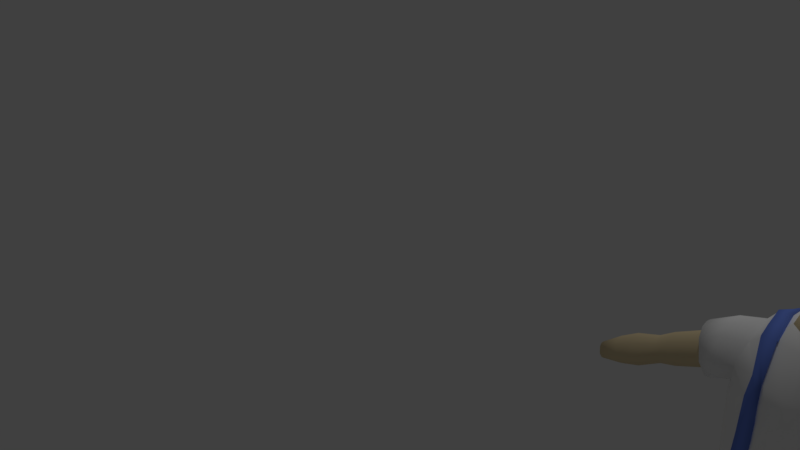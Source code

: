 # Source: Pyromaniac.blend  (saved by Blender 2.79.0; exported with 4.5.12 LTS)
import bpy
from mathutils import Matrix  # noqa: F401  (used for matrix-valued properties, if any)

bpy.ops.wm.read_factory_settings(use_empty=True)
scene = bpy.context.scene
scene.name = 'Scene'

# ---- collections
col_collection_1 = bpy.data.collections.new('Collection 1'); scene.collection.children.link(col_collection_1)

# ---- materials (node trees are filled in below, after node groups)
mat_shoes = bpy.data.materials.new('Shoes')
mat_shoes.alpha_threshold = 0.0
mat_shoes.use_transparent_shadow = False
mat_shoes.diffuse_color = (0.2266, 0.0975, 0.04599, 1.0)
mat_shoes.roughness = 0.5
mat_shirt = bpy.data.materials.new('Shirt')
mat_shirt.alpha_threshold = 0.0
mat_shirt.use_transparent_shadow = False
mat_shirt.diffuse_color = (1.0, 1.0, 1.0, 1.0)
mat_shirt.roughness = 0.5
mat_pants = bpy.data.materials.new('Pants')
mat_pants.alpha_threshold = 0.0
mat_pants.use_transparent_shadow = False
mat_pants.diffuse_color = (0.1597, 0.2587, 0.8, 1.0)
mat_pants.roughness = 0.5
mat_buttons = bpy.data.materials.new('Buttons')
mat_buttons.alpha_threshold = 0.0
mat_buttons.use_transparent_shadow = False
mat_buttons.diffuse_color = (0.8, 0.09881, 0.1364, 1.0)
mat_buttons.roughness = 0.5
mat_skin = bpy.data.materials.new('Skin')
mat_skin.alpha_threshold = 0.0
mat_skin.use_transparent_shadow = False
mat_skin.diffuse_color = (0.8, 0.656, 0.4017, 1.0)
mat_skin.roughness = 0.5

# ---- material node trees

# ---- world
world_world = bpy.data.worlds.new('World'); scene.world = world_world
world_world.color = (0.05088, 0.05088, 0.05088)
world_world.use_sun_shadow = False
world_world.sun_shadow_jitter_overblur = 0.0
world_world.cycles.sampling_method = 'MANUAL'

# ---- cameras
cam_camera = bpy.data.cameras.new('Camera')
cam_camera.clip_end = 100.0
cam_camera.lens = 35.0
cam_camera.sensor_width = 32.0
cam_camera.sensor_height = 18.0
cam_camera.ortho_scale = 7.314
cam_camera.dof.focus_distance = 0.0
cam_camera.dof.aperture_fstop = 128.0

# ---- lights
light_lamp = bpy.data.lights.new('Lamp', 'POINT')
light_lamp.transmission_factor = 0.0
light_lamp.cutoff_distance = 30.0
light_lamp.energy = 100.0
light_lamp.shadow_buffer_clip_start = 1.001
light_lamp.shadow_soft_size = 0.1
light_lamp.shadow_maximum_resolution = 0.006
light_lamp.use_absolute_resolution = True

# ---- meshes
me_cube_004 = bpy.data.meshes.new('Cube.004')
me_cube_004.from_pydata([(0.4815, -0.14, -2.665), (0.5281, -0.00261, -2.662), (0.4396, -0.1804, -2.665), (0.3525, -0.2073, -2.665), (0.4396, 0.08044, -2.665), (0.3665, 0.09057, -2.664), (0.2746, -0.175, -2.657), (0.2598, 0.04616, -2.665), (0.5026, -0.1773, -2.822), (0.4961, -0.006852, -2.8), (0.4326, -0.2155, -2.769), (0.3563, -0.2372, -2.77), (0.432, 0.08589, -2.803), (0.3501, 0.09501, -2.803), (0.2612, -0.2281, -2.808), (0.2566, 0.05063, -2.797), (0.5007, -0.1974, -2.98), (0.4932, -0.01251, -2.971), (0.4292, -0.1894, -2.964), (0.351, -0.1879, -2.959), (0.429, 0.058, -2.968), (0.3494, 0.06937, -2.97), (0.2601, -0.1861, -2.953), (0.2708, 0.02877, -2.967), (0.4449, -0.6468, -2.864), (0.4935, -0.5816, -2.878), (0.3553, -0.6818, -2.852), (0.4428, -0.6399, -2.96), (0.2689, -0.5913, -2.861), (0.3591, -0.6605, -2.954), (0.4817, -0.5806, -2.964), (0.2671, -0.5875, -2.947), (0.5141, -0.1826, -2.926), (0.5123, -0.006852, -2.915), (0.2634, 0.04221, -2.915), (0.2448, -0.2187, -2.908), (0.432, 0.07974, -2.915), (0.3507, 0.09323, -2.914), (0.4469, -0.6461, -2.924), (0.3542, -0.676, -2.918), (0.4895, -0.5783, -2.921), (0.2573, -0.5905, -2.911), (0.5033, -0.006852, -2.843), (0.254, -0.2199, -2.836), (0.3547, 0.1001, -2.842), (0.4477, -0.6465, -2.881), (0.2678, -0.5932, -2.881), (0.5109, -0.1748, -2.855), (0.2575, 0.05063, -2.843), (0.432, 0.08204, -2.843), (0.3551, -0.6746, -2.877), (0.4935, -0.5816, -2.896), (0.4444, -0.5599, -2.804), (0.3584, -0.582, -2.8), (0.3502, -0.5109, -2.979), (0.2597, -0.5012, -2.951), (0.2586, -0.5029, -2.852), (0.4279, -0.4932, -2.981), (0.5089, -0.4853, -2.865), (0.5008, -0.4581, -2.977), (0.5278, -0.467, -2.929), (0.2543, -0.5034, -2.91), (0.2557, -0.5031, -2.866), (0.5195, -0.4723, -2.886), (0.5233, -0.03349, -2.665), (0.2272, -0.01669, -2.665), (0.5066, -0.04405, -2.808), (0.2387, -0.02304, -2.809), (0.4975, -0.06646, -2.975), (0.4317, -0.0371, -2.968), (0.349, -0.03708, -2.964), (0.2602, -0.04726, -2.962), (0.5106, -0.04405, -2.915), (0.2453, -0.02304, -2.915), (0.2419, -0.02304, -2.843), (0.5088, -0.04405, -2.843), (0.2463, -0.1323, -2.665), (0.2497, -0.134, -2.809), (0.4344, -0.1522, -2.963), (0.3508, -0.1471, -2.957), (0.2554, -0.1463, -2.937), (0.2468, -0.1493, -2.915), (0.2501, -0.1519, -2.843), (0.5013, -0.1055, -2.665), (0.5056, -0.1313, -2.814), (0.4978, -0.1561, -2.974), (0.5111, -0.1484, -2.933), (0.5125, -0.1347, -2.848), (0.4826, -0.1272, -2.658), (0.4331, -0.1601, -2.665), (0.3538, 0.06713, -2.664), (0.2738, 0.04208, -2.665), (0.2883, -0.1658, -2.659), (0.3555, -0.1824, -2.665), (0.5057, -0.006522, -2.665), (0.4331, 0.0559, -2.665), (0.2477, -0.02453, -2.665), (0.5093, -0.03236, -2.667), (0.2608, -0.1203, -2.665), (0.4918, -0.09741, -2.663), (0.5107, -0.0793, -2.665), (0.5065, -0.0914, -2.811), (0.4994, -0.1211, -2.976), (0.5109, -0.1121, -2.927), (0.5117, -0.09236, -2.845), (0.2397, -0.09217, -2.665), (0.2415, -0.08675, -2.809), (0.4338, -0.1118, -2.966), (0.3545, -0.1129, -2.962), (0.2558, -0.1016, -2.955), (0.2463, -0.1055, -2.915), (0.2429, -0.0944, -2.843), (0.4982, -0.07442, -2.664), (0.2563, -0.08703, -2.665)], [], [(93, 92, 6, 3), (91, 90, 5, 7), (88, 89, 2, 0), (0, 2, 10, 8), (4, 1, 9, 12), (5, 4, 12, 13), (89, 93, 3, 2), (99, 88, 0, 83), (96, 91, 7, 65), (90, 95, 4, 5), (95, 94, 1, 4), (73, 34, 23, 71), (86, 32, 16, 85), (61, 55, 31, 41), (7, 5, 13, 15), (3, 6, 14, 11), (2, 3, 11, 10), (83, 0, 8, 84), (65, 7, 15, 67), (78, 85, 16, 18), (79, 78, 18, 19), (80, 79, 19, 22), (37, 36, 20, 21), (36, 33, 17, 20), (55, 54, 29, 31), (34, 37, 21, 23), (52, 53, 26, 24), (38, 39, 29, 27), (40, 38, 27, 30), (39, 41, 31, 29), (54, 57, 27, 29), (58, 52, 24, 25), (53, 56, 28, 26), (57, 59, 30, 27), (63, 58, 25, 51), (59, 60, 40, 30), (50, 46, 41, 39), (51, 45, 38, 40), (45, 50, 39, 38), (48, 44, 37, 34), (49, 42, 33, 36), (44, 49, 36, 37), (62, 61, 41, 46), (87, 47, 32, 86), (74, 48, 34, 73), (67, 15, 48, 74), (84, 8, 47, 87), (56, 62, 46, 28), (13, 12, 49, 44), (12, 9, 42, 49), (15, 13, 44, 48), (24, 26, 50, 45), (25, 24, 45, 51), (26, 28, 46, 50), (60, 63, 51, 40), (32, 47, 63, 60), (14, 43, 62, 56), (43, 35, 61, 62), (16, 32, 60, 59), (47, 8, 58, 63), (18, 16, 59, 57), (11, 14, 56, 53), (8, 10, 52, 58), (19, 18, 57, 54), (10, 11, 53, 52), (22, 19, 54, 55), (35, 22, 55, 61), (9, 66, 75, 42), (106, 67, 74, 111), (111, 74, 73, 110), (42, 75, 72, 33), (23, 21, 70, 71), (21, 20, 69, 70), (20, 17, 68, 69), (105, 65, 67, 106), (1, 64, 66, 9), (33, 72, 68, 17), (110, 73, 71, 109), (113, 96, 65, 105), (94, 97, 64, 1), (92, 98, 76, 6), (35, 81, 80, 22), (6, 76, 77, 14), (43, 82, 81, 35), (14, 77, 82, 43), (101, 84, 87, 104), (104, 87, 86, 103), (109, 108, 79, 80), (108, 107, 78, 79), (107, 102, 85, 78), (100, 83, 84, 101), (103, 86, 85, 102), (112, 99, 83, 100), (97, 112, 100, 64), (72, 103, 102, 68), (64, 100, 101, 66), (69, 68, 102, 107), (70, 69, 107, 108), (71, 70, 108, 109), (75, 104, 103, 72), (66, 101, 104, 75), (98, 113, 105, 76), (81, 110, 109, 80), (76, 105, 106, 77), (82, 111, 110, 81), (77, 106, 111, 82)])
me_cube_004.polygons.foreach_set('use_smooth', [True] * 106)
me_cube_004.materials.append(mat_shoes)
me_cube_004.use_remesh_preserve_volume = False
me_cube_004.use_remesh_preserve_attributes = False
me_cube_004.use_mirror_vertex_groups = False
me_cube_004.update()
me_cube_002 = bpy.data.meshes.new('Cube.002')
me_cube_002.from_pydata([(0.6296, -0.2463, 0.7058), (0.6165, 0.2614, 0.7794), (0.6385, 0.2653, 0.9031), (0.623, -0.272, 0.8761), (0.557, 0.2096, -0.2458), (0.5677, -0.295, -0.2598), (0.5955, 0.2524, 0.3301), (0.5812, -0.3226, 0.3258), (-2.347e-07, 0.5738, 0.7463), (-2.384e-07, -0.5756, 0.7463), (-2.384e-07, 0.5521, 0.9432), (-2.384e-07, -0.5202, 0.9432), (-2.086e-07, -0.5181, -0.1954), (-2.384e-07, -0.5685, 0.3761), (-2.384e-07, 0.5574, 0.3761), (0.4262, 0.4591, 0.7496), (0.4497, 0.451, 0.9264), (0.4679, 0.3616, -0.2248), (0.4435, 0.4173, 0.3552), (0.4087, -0.4395, 0.7463), (0.4034, -0.3747, 0.9264), (0.4284, -0.4391, -0.2248), (0.411, -0.448, 0.3693), (0.2632, -0.5138, 0.7463), (0.2788, -0.4745, 0.9471), (0.264, -0.498, -0.208), (0.2554, -0.5084, 0.3803), (0.3134, 0.5679, 0.7463), (0.3279, 0.5463, 0.9516), (0.264, 0.4687, 0.3803), (0.1021, -0.5452, 0.7463), (0.1021, -0.5161, 0.9465), (0.1021, -0.5036, -0.2003), (0.1021, -0.5703, 0.3778), (0.1021, 0.5676, 0.7463), (0.1021, 0.5521, 0.9465), (0.1021, 0.5316, 0.3778), (0.502, 0.2907, 1.226), (0.5871, 0.2005, 1.153), (0.5768, -0.1556, 1.092), (0.1021, -0.2953, 1.271), (-2.384e-07, -0.3145, 1.285), (-2.384e-07, 0.4245, 1.295), (0.3482, 0.4192, 1.289), (0.4629, -0.2219, 1.218), (0.3166, -0.2489, 1.248), (0.1021, 0.4151, 1.293), (0.685, 0.1067, 0.6579), (0.597, 0.08792, -0.2739), (0.6363, 0.0974, 0.3092), (0.5751, 0.1322, 1.199), (-2.384e-07, 0.406, 1.354), (0.5156, 0.1799, 1.274), (0.2434, 0.248, 1.367), (0.1021, 0.3727, 1.354), (0.6821, -0.1416, 0.6496), (0.87, -0.2577, 0.6253), (0.6226, -0.191, -0.2774), (0.6656, -0.1659, 0.2977), (0.56, -0.03911, 1.179), (-2.384e-07, -0.2514, 1.371), (0.4777, -0.07964, 1.262), (0.2721, -0.1063, 1.392), (0.1021, -0.2236, 1.365), (0.6188, 0.2684, 0.5432), (0.5989, -0.3137, 0.5411), (-2.384e-07, -0.5767, 0.5657), (-2.347e-07, 0.5773, 0.5657), (0.411, -0.4423, 0.5554), (0.4389, 0.4364, 0.5704), (0.304, 0.4692, 0.5677), (0.2603, -0.499, 0.5677), (0.1021, 0.5588, 0.5665), (0.1021, -0.56, 0.5665), (0.6786, 0.1074, 0.529), (0.6812, -0.1558, 0.522), (0.6897, 0.001695, 0.6268), (0.8415, -0.1731, 0.5692), (0.6185, 0.00189, -0.2751), (0.6481, 0.004516, 0.3044), (0.5696, 0.0575, 1.203), (0.4957, 0.0815, 1.285), (0.2874, 0.08997, 1.386), (0.6871, 0.00661, 0.5253), (0.591, 0.2045, 0.056), (0.5749, -0.2872, 0.04937), (-2.384e-07, 0.5996, 0.1064), (-2.384e-07, -0.5223, 0.1064), (0.4219, -0.4501, 0.08142), (0.455, 0.3766, 0.08142), (0.2643, -0.5061, 0.1026), (0.1021, -0.5165, 0.1049), (0.6187, 0.09829, 0.03349), (0.6453, -0.1777, 0.02627), (0.6341, 0.009512, 0.03087), (0.578, 0.2214, -0.3063), (0.5948, -0.2898, -0.319), (0.0, -0.5229, -0.3118), (0.4404, -0.4525, -0.3174), (0.477, 0.4145, -0.3174), (0.2649, -0.4993, -0.317), (0.09309, -0.5113, -0.3138), (0.6196, 0.1003, -0.3097), (0.6327, -0.1882, -0.3152), (0.6373, 0.003518, -0.3117), (0.8006, -0.1936, 0.6012), (0.8006, -0.2909, 0.6735), (0.8006, -0.3178, 0.8385), (0.8006, 0.2127, 0.7333), (0.8006, 0.2118, 0.8444), (0.8006, -0.08277, 1.139), (0.8006, -0.1993, 1.055), (0.8006, 0.1512, 1.1), (0.8006, 0.05184, 0.6012), (0.8006, 0.08452, 1.149), (0.8006, -0.0524, 0.5731), (0.8006, 0.01125, 1.157), (0.935, -0.2811, 0.7532), (0.8935, 0.1803, 0.6716), (0.9373, 0.1795, 0.7578), (1.053, -0.07668, 0.9864), (1.02, -0.178, 0.9211), (1.038, 0.1268, 0.9558), (0.8415, 0.04039, 0.5692), (1.057, 0.06881, 0.994), (0.8304, -0.05027, 0.5474), (1.06, 0.005091, 1.0), (0.8765, -0.1257, 0.6382), (0.8952, -0.1811, 0.6749), (0.9377, -0.1964, 0.7586), (0.9106, 0.1055, 0.7052), (0.9392, 0.105, 0.7616), (1.015, -0.06262, 0.9112), (0.9935, -0.1289, 0.8684), (1.005, 0.07052, 0.8911), (0.8766, 0.01398, 0.6382), (1.018, 0.03257, 0.9162), (0.8693, -0.04534, 0.6239), (1.02, -0.009123, 0.9201), (0.5708, 0.2141, -0.3095), (0.5871, -0.28, -0.3217), (-2.384e-07, -0.5053, -0.3147), (0.4367, -0.4377, -0.3202), (0.4732, 0.4008, -0.3202), (0.1021, -0.4942, -0.3167), (0.6111, 0.09711, -0.3128), (0.6238, -0.1818, -0.318), (0.6282, 0.003517, -0.3147), (0.5671, 0.2099, -0.3067), (0.5831, -0.2756, -0.3188), (0.0, -0.497, -0.3119), (0.4346, -0.4308, -0.3173), (0.4712, 0.3623, -0.3173), (0.2698, -0.4745, -0.3168), (0.1066, -0.486, -0.3138), (0.6066, 0.09492, -0.3099), (0.6191, -0.1791, -0.3151), (0.6234, 0.002969, -0.3118), (0.0, 0.6412, 0.3738), (0.3238, -0.1211, 1.32), (0.3524, 0.07695, 1.356), (0.3509, 0.2436, 1.34), (0.477, 0.4145, -0.2872)], [], [(69, 15, 1, 64), (75, 55, 0, 65), (50, 80, 116, 114), (19, 0, 3, 20), (156, 57, 5, 149), (152, 17, 4, 148), (93, 58, 7, 85), (89, 18, 6, 84), (65, 0, 19, 68), (91, 33, 13, 87), (154, 32, 12, 150), (34, 8, 10, 35), (73, 30, 9, 66), (31, 24, 45, 40), (1, 15, 16, 2), (149, 5, 21, 151), (85, 7, 22, 88), (72, 34, 27, 70), (30, 23, 24, 31), (86, 14, 158), (9, 30, 31, 11), (67, 8, 34, 72), (71, 23, 30, 73), (27, 34, 35, 28), (153, 25, 32, 154), (90, 26, 33, 91), (63, 60, 41, 40), (59, 61, 44, 39), (62, 63, 40, 45), (2, 16, 37, 38), (76, 47, 113, 115), (11, 31, 40, 41), (20, 3, 39, 44), (28, 35, 46, 43), (35, 10, 42, 46), (1, 2, 109, 108), (43, 46, 54, 53), (38, 37, 52, 50), (46, 42, 51, 54), (84, 6, 49, 92), (148, 4, 48, 155), (39, 3, 107, 111), (64, 1, 47, 74), (59, 39, 111, 110), (38, 50, 114, 112), (80, 81, 61, 59), (94, 79, 58, 93), (157, 78, 57, 156), (83, 76, 55, 75), (79, 83, 75, 58), (6, 64, 74, 49), (26, 71, 73, 33), (14, 67, 72, 36), (36, 72, 70, 29), (82, 62, 159, 160), (33, 73, 66, 13), (7, 65, 68, 22), (58, 75, 65, 7), (18, 69, 64, 6), (49, 74, 83, 79), (74, 47, 76, 83), (155, 48, 78, 157), (92, 49, 79, 94), (50, 52, 81, 80), (2, 38, 112, 109), (0, 55, 105, 106), (48, 92, 94, 78), (78, 94, 93, 57), (4, 84, 92, 48), (25, 90, 91, 32), (5, 85, 88, 21), (32, 91, 87, 12), (17, 89, 84, 4), (57, 93, 85, 5), (114, 116, 126, 124), (105, 115, 125, 77), (109, 112, 122, 119), (110, 111, 121, 120), (116, 110, 120, 126), (113, 108, 118, 123), (106, 105, 77, 56), (47, 1, 108, 113), (3, 0, 106, 107), (55, 76, 115, 105), (80, 59, 110, 116), (124, 126, 138, 136), (77, 125, 137, 127), (119, 122, 134, 131), (120, 121, 133, 132), (126, 120, 132, 138), (123, 118, 130, 135), (56, 77, 127, 128), (125, 123, 135, 137), (108, 109, 119, 118), (112, 114, 124, 122), (111, 107, 117, 121), (107, 106, 56, 117), (118, 119, 131, 130), (122, 124, 136, 134), (121, 117, 129, 133), (117, 56, 128, 129), (102, 95, 139, 145), (97, 101, 144, 141), (95, 99, 143, 139), (104, 102, 145, 147), (96, 103, 146, 140), (103, 104, 147, 146), (98, 96, 140, 142), (98, 151, 153, 100), (159, 45, 160), (82, 160, 161, 53), (53, 161, 43), (45, 159, 62), (115, 113, 123, 125)])
me_cube_002.polygons.foreach_set('use_smooth', [True] * 114)
me_cube_002.materials.append(mat_shirt)
me_cube_002.use_remesh_preserve_volume = False
me_cube_002.use_remesh_preserve_attributes = False
me_cube_002.use_mirror_vertex_groups = False
me_cube_002.update()
me_cube_000 = bpy.data.meshes.new('Cube.000')
me_cube_000.from_pydata([(0.6275, -0.2866, -0.6134), (0.6084, 0.225, -0.6134), (0.6068, 0.1772, -0.873), (0.6274, -0.2231, -0.8413), (-2.384e-07, 0.5931, -0.7309), (-2.384e-07, -0.4592, -0.7309), (-2.347e-07, 0.345, -0.9995), (-2.347e-07, -0.3871, -1.047), (-2.086e-07, 0.5638, -0.1954), (-2.384e-07, 0.5574, 0.3761), (0.4262, 0.4591, 0.7496), (0.4854, -0.3834, -0.6806), (0.4497, 0.451, 0.9264), (0.4854, -0.3306, -0.9085), (0.4679, 0.3616, -0.2248), (0.4435, 0.4173, 0.3552), (0.4836, 0.4366, -0.668), (0.4087, -0.4395, 0.7463), (0.4034, -0.3747, 0.9264), (0.4854, 0.3787, -0.9085), (0.4284, -0.4391, -0.2248), (0.411, -0.448, 0.3693), (0.264, 0.5404, -0.7183), (0.2632, -0.5138, 0.7463), (0.2788, -0.4745, 0.9471), (0.264, 0.4727, -0.9808), (0.264, -0.498, -0.208), (0.2554, -0.5084, 0.3803), (0.3134, 0.5679, 0.7463), (0.285, -0.4545, -0.7183), (0.3279, 0.5463, 0.9516), (0.3189, -0.4084, -1.039), (0.264, 0.4687, 0.3803), (0.08662, 0.5771, -0.726), (0.1021, 0.4201, -1.041), (0.1021, -0.4411, -0.726), (0.1323, -0.3472, -1.117), (0.1021, 0.5316, 0.3778), (0.502, 0.2907, 1.226), (0.3482, 0.4192, 1.289), (0.4629, -0.2219, 1.218), (0.3166, -0.2489, 1.248), (0.6276, -0.2603, -0.7207), (0.6062, 0.2027, -0.7207), (-2.367e-07, 0.5525, -0.8741), (-2.367e-07, -0.429, -0.8856), (0.4854, -0.3563, -0.7879), (0.4854, 0.4148, -0.7731), (0.264, 0.5154, -0.8419), (0.306, -0.4252, -0.8691), (0.08587, 0.5426, -0.8741), (0.1021, -0.4329, -0.8811), (0.592, 0.2567, -0.4557), (0.6146, -0.2746, -0.4666), (0.0, 0.5947, -0.5177), (0.0, -0.5099, -0.5177), (0.4824, -0.4229, -0.4991), (0.4824, 0.4442, -0.4991), (0.2605, 0.5525, -0.5153), (0.2692, -0.4835, -0.5153), (0.09309, 0.5955, -0.5168), (0.09309, -0.5017, -0.5168), (0.6449, 0.09427, -0.6134), (0.6488, 0.07489, -0.8413), (-2.347e-07, 0.1579, -1.012), (0.1021, 0.224, -1.06), (0.5156, 0.1799, 1.274), (0.6374, 0.08436, -0.7207), (0.6339, 0.1097, -0.4339), (-2.347e-07, -0.2094, -1.035), (0.1021, -0.161, -1.099), (0.4777, -0.07964, 1.262), (0.6339, -0.1788, -0.4412), (0.6449, -0.1624, -0.6134), (0.6488, -0.126, -0.8413), (0.6584, -0.1479, -0.7207), (0.411, -0.4423, 0.5554), (0.4389, 0.4364, 0.5704), (0.304, 0.4692, 0.5677), (0.2603, -0.499, 0.5677), (0.649, 0.001298, -0.6134), (0.6611, 0.00213, -0.8413), (0.6465, 0.0002213, -0.7207), (-2.347e-07, 0.02486, -1.02), (0.1021, 0.08453, -1.074), (0.4957, 0.0815, 1.285), (0.6471, 0.005173, -0.4365), (0.2823, 0.4361, -1.364), (0.4866, 0.3603, -1.364), (0.6406, -0.2009, -1.364), (0.6391, 0.1586, -1.364), (0.3202, -0.3724, -1.364), (0.4866, -0.2946, -1.364), (0.1314, 0.3622, -1.364), (0.1662, -0.3565, -1.364), (0.09378, 0.1765, -1.364), (0.6631, 0.06669, -1.364), (0.1094, -0.1878, -1.364), (0.6631, -0.1137, -1.364), (0.6877, 0.001351, -1.364), (0.09093, 0.04458, -1.364), (-2.384e-07, 0.5996, 0.1064), (0.4219, -0.4501, 0.08142), (0.455, 0.3766, 0.08142), (0.2643, -0.5061, 0.1026), (0.578, 0.2214, -0.3063), (0.5948, -0.2898, -0.319), (0.0, 0.5597, -0.3118), (0.0, -0.5229, -0.3118), (0.4404, -0.4525, -0.3174), (0.477, 0.4145, -0.2872), (0.2604, 0.5191, -0.3191), (0.2649, -0.4993, -0.317), (0.09309, 0.545, -0.3138), (0.09309, -0.5113, -0.3138), (0.6196, 0.1003, -0.3097), (0.6327, -0.1882, -0.3152), (0.6373, 0.003518, -0.3117), (0.2645, 0.4316, -1.469), (0.4671, 0.3565, -1.469), (0.6198, -0.2, -1.469), (0.6182, 0.1565, -1.469), (0.3021, -0.37, -1.469), (0.4671, -0.2929, -1.469), (0.1149, 0.3583, -1.469), (0.1494, -0.3542, -1.469), (0.07762, 0.1743, -1.469), (0.6421, 0.06537, -1.469), (0.09306, -0.187, -1.469), (0.6421, -0.1135, -1.469), (0.6664, 0.0005913, -1.469), (0.07479, 0.04345, -1.469), (0.4605, 0.2646, -1.321), (0.573, -0.1452, -1.321), (0.339, -0.2704, -1.321), (0.2012, 0.266, -1.321), (0.1737, 0.1305, -1.321), (0.5894, 0.05024, -1.321), (0.1851, -0.1356, -1.321), (0.5894, -0.08146, -1.321), (0.6074, 0.002534, -1.321), (0.1717, 0.03409, -1.321), (0.3114, 0.3199, -1.321), (0.5719, 0.1173, -1.321), (0.4605, -0.2136, -1.321), (0.2266, -0.2588, -1.321), (0.4652, 0.3191, -1.471), (0.6042, -0.1874, -1.471), (0.315, -0.3422, -1.471), (0.1447, 0.3208, -1.471), (0.1107, 0.1533, -1.471), (0.6245, 0.0541, -1.471), (0.1248, -0.1756, -1.471), (0.6245, -0.1087, -1.471), (0.6467, -0.00487, -1.471), (0.1082, 0.03414, -1.471), (0.2808, 0.3875, -1.471), (0.6029, 0.137, -1.471), (0.4652, -0.272, -1.471), (0.1761, -0.3279, -1.471), (0.2976, -0.3913, -1.471), (0.472, -0.3098, -1.471), (0.6333, -0.2116, -1.471), (0.6569, -0.1202, -1.471), (0.472, 0.3765, -1.471), (0.2579, 0.4558, -1.471), (0.09984, 0.3784, -1.471), (0.0604, 0.1839, -1.471), (0.07447, 0.04681, -1.363), (0.09394, -0.1988, -1.363), (0.7051, 0.001124, -1.363), (0.6791, 0.07017, -1.363), (0.6791, -0.1205, -1.363), (0.154, -0.3771, -1.363), (0.6537, 0.1673, -1.363), (0.07748, 0.1863, -1.363), (0.2767, 0.4605, -1.363), (0.1173, 0.3824, -1.363), (0.4926, 0.3805, -1.363), (0.3167, -0.3939, -1.363), (0.4926, -0.3117, -1.363), (0.6553, -0.2126, -1.363), (0.1362, -0.3747, -1.471), (0.6317, 0.1651, -1.471), (0.05742, 0.04561, -1.471), (0.6569, 0.06878, -1.471), (0.07671, -0.1979, -1.471), (0.6827, 0.0003217, -1.471), (0.2682, -0.4825, -0.3198), (0.1021, -0.4942, -0.3167), (0.5671, 0.2099, -0.3067), (0.5831, -0.2756, -0.3188), (0.0, -0.497, -0.3119), (0.4346, -0.4308, -0.3173), (0.4712, 0.3623, -0.2847), (0.2698, -0.4745, -0.3168), (0.1066, -0.486, -0.3138), (0.6066, 0.09492, -0.3099), (0.6191, -0.1791, -0.3151), (0.6234, 0.002969, -0.3118), (0.3125, 0.6301, 0.7535), (0.4313, 0.5077, 0.7535), (0.3269, 0.5997, 0.9641), (0.4544, 0.4972, 0.9382), (0.263, 0.5108, -0.2253), (0.4722, 0.409, -0.2426), (0.263, 0.5791, 0.3781), (0.4471, 0.456, 0.3523), (0.415, -0.4568, 0.5577), (0.4152, -0.4626, 0.3665), (0.4077, -0.3874, 0.9382), (0.466, -0.2303, 1.236), (0.4261, -0.4641, 0.07154), (0.4327, -0.4534, -0.2426), (0.4589, 0.4232, 0.07154), (0.4132, -0.4539, 0.7535), (0.4524, 0.4915, 0.5751), (0.2612, -0.5301, 0.7535), (0.2772, -0.4899, 0.9596), (0.263, -0.5139, -0.2253), (0.2536, -0.5246, 0.3781), (0.09702, 0.5456, -0.2174), (0.09702, 0.6148, 0.3755), (0.303, 0.6074, 0.5703), (0.263, 0.5449, 0.0933), (0.2585, -0.515, 0.5703), (0.506, 0.295, 1.245), (0.2629, -0.5216, 0.0933), (0.0, 0.6412, 0.3738), (0.09702, 0.5762, 0.09565), (0.3554, 0.4308, 1.294), (0.4802, -0.08481, 1.283), (0.3153, -0.2585, 1.268), (0.3243, -0.1269, 1.339), (0.5179, 0.1814, 1.295), (0.3522, 0.2417, 1.355), (0.4972, 0.08048, 1.306), (0.3512, 0.0822, 1.372), (0.3524, 0.07695, 1.356), (0.3509, 0.2436, 1.34), (0.3051, -0.2606, 1.254), (0.3142, -0.1289, 1.325), (0.3243, -0.1269, 1.31), (0.3512, 0.0822, 1.343), (0.408, -0.4781, -0.3689), (0.4208, -0.4629, -0.4465), (0.3265, -0.4989, -0.3717), (0.3305, -0.4901, -0.4549), (0.4384, -0.4718, -0.2437), (0.2688, -0.5323, -0.2265), (0.4461, -0.4708, -0.3186), (0.4881, -0.4413, -0.5002), (0.2707, -0.5176, -0.3181), (0.275, -0.5019, -0.5164), (0.3627, -0.4897, -0.3574), (0.3763, -0.4763, -0.4696), (0.4285, -0.4667, -0.4111), (0.3106, -0.4993, -0.4159), (0.3156, -0.4999, -0.385), (0.3404, -0.4954, -0.3644), (0.3883, -0.4831, -0.3602), (0.4197, -0.472, -0.3859), (0.4273, -0.4641, -0.4315), (0.4074, -0.4673, -0.4607), (0.3535, -0.4832, -0.4681), (0.3174, -0.4956, -0.4389), (0.4313, -0.4787, -0.4329), (0.4249, -0.4774, -0.4479), (0.3215, -0.5101, -0.4403), (0.3346, -0.5046, -0.4563), (0.3576, -0.4977, -0.4695), (0.3445, -0.5099, -0.3657), (0.3306, -0.5134, -0.3731), (0.3924, -0.4976, -0.3616), (0.3668, -0.5042, -0.3588), (0.4115, -0.4818, -0.4621), (0.3804, -0.4909, -0.471), (0.4238, -0.4866, -0.3873), (0.4326, -0.4813, -0.4125), (0.3196, -0.5144, -0.3864), (0.3147, -0.5138, -0.4173), (0.4121, -0.4926, -0.3703), (0.3899, -0.4891, -0.4475), (0.4073, -0.4843, -0.4461), (0.406, -0.4865, -0.4292), (0.3897, -0.4908, -0.4303), (0.3664, -0.4972, -0.4342), (0.3473, -0.5027, -0.4358), (0.3477, -0.5015, -0.4537), (0.3667, -0.4959, -0.4516), (0.3451, -0.5068, -0.4051), (0.3636, -0.5017, -0.4056), (0.363, -0.5033, -0.3856), (0.345, -0.5085, -0.3863), (0.3823, -0.4991, -0.3842), (0.4013, -0.4947, -0.3835), (0.4024, -0.4921, -0.403), (0.3838, -0.4966, -0.4032), (0.3882, -0.483, -0.447), (0.4056, -0.4782, -0.4455), (0.4043, -0.4804, -0.4287), (0.3881, -0.4847, -0.4297), (0.3648, -0.4911, -0.4337), (0.3456, -0.4966, -0.4352), (0.3461, -0.4954, -0.4531), (0.365, -0.4898, -0.451), (0.3434, -0.5007, -0.4046), (0.362, -0.4956, -0.4051), (0.3613, -0.4972, -0.385), (0.3433, -0.5024, -0.3858), (0.3807, -0.493, -0.3837), (0.3997, -0.4886, -0.383), (0.4007, -0.486, -0.4024), (0.3822, -0.4905, -0.4027)], [], [(47, 43, 2, 19), (75, 42, 3, 74), (51, 45, 7, 36), (42, 46, 13, 3), (102, 21, 209, 212), (30, 39, 230, 202), (48, 47, 19, 25), (193, 20, 213, 109), (18, 40, 211, 210), (50, 48, 25, 34), (46, 49, 31, 13), (21, 76, 208, 209), (40, 71, 231, 211), (23, 79, 225, 217), (24, 23, 217, 218), (77, 15, 207, 216), (44, 50, 34, 6), (69, 70, 36, 7), (49, 51, 36, 31), (78, 28, 200, 223), (32, 78, 223, 206), (29, 35, 51, 49), (4, 33, 50, 44), (11, 29, 49, 46), (33, 22, 48, 50), (22, 16, 47, 48), (0, 11, 46, 42), (35, 5, 45, 51), (73, 0, 42, 75), (16, 1, 43, 47), (29, 59, 61, 35), (4, 54, 60, 33), (11, 56, 59, 29), (33, 60, 58, 22), (22, 58, 57, 16), (0, 53, 56, 11), (35, 61, 55, 5), (16, 57, 52, 1), (73, 72, 53, 0), (1, 52, 68, 62), (1, 62, 67, 43), (17, 18, 210, 215), (6, 34, 65, 64), (43, 67, 63, 2), (80, 86, 72, 73), (80, 73, 75, 82), (10, 77, 216, 201), (83, 84, 70, 69), (82, 75, 74, 81), (37, 32, 206, 222), (67, 82, 81, 63), (64, 65, 84, 83), (76, 17, 215, 208), (62, 80, 82, 67), (62, 68, 86, 80), (70, 84, 100, 97), (63, 81, 99, 96), (81, 74, 98, 99), (36, 70, 97, 94), (2, 63, 96, 90), (84, 65, 95, 100), (34, 25, 87, 93), (19, 2, 90, 88), (31, 36, 94, 91), (3, 13, 92, 89), (65, 34, 93, 95), (25, 19, 88, 87), (74, 3, 89, 98), (13, 31, 91, 92), (71, 85, 236, 231), (104, 26, 219, 227), (9, 37, 222, 228), (28, 30, 202, 200), (68, 115, 117, 86), (86, 117, 116, 72), (52, 105, 115, 68), (59, 112, 114, 61), (54, 107, 113, 60), (109, 213, 248, 250), (60, 113, 111, 58), (58, 111, 110, 57), (53, 106, 109, 56), (61, 114, 108, 55), (57, 110, 105, 52), (72, 116, 106, 53), (88, 90, 174, 178), (118, 124, 166, 165), (124, 126, 167, 166), (121, 119, 164, 183), (93, 87, 176, 177), (100, 95, 175, 168), (125, 122, 160, 182), (119, 118, 165, 164), (90, 96, 171, 174), (123, 120, 162, 161), (94, 97, 169, 173), (120, 129, 163, 162), (99, 98, 172, 170), (96, 99, 170, 171), (132, 142, 156, 146), (137, 143, 157, 151), (133, 139, 153, 147), (136, 141, 155, 150), (134, 144, 158, 148), (142, 135, 149, 156), (143, 132, 146, 157), (141, 138, 152, 155), (145, 134, 148, 159), (140, 137, 151, 154), (144, 133, 147, 158), (139, 140, 154, 153), (135, 136, 150, 149), (138, 145, 159, 152), (126, 124, 118, 156, 149, 150), (131, 126, 150, 155, 152, 159, 125, 128), (122, 125, 159, 148), (123, 122, 148, 158, 147, 153, 154, 151, 127, 130, 129, 120), (118, 119, 121, 127, 151, 157, 146, 156), (177, 176, 165, 166), (180, 179, 160, 161), (168, 175, 167, 184), (172, 181, 162, 163), (174, 171, 185, 183), (176, 178, 164, 165), (173, 169, 186, 182), (175, 177, 166, 167), (170, 172, 163, 187), (181, 180, 161, 162), (171, 170, 187, 185), (179, 173, 182, 160), (169, 168, 184, 186), (178, 174, 183, 164), (126, 131, 184, 167), (91, 94, 173, 179), (127, 121, 183, 185), (89, 92, 180, 181), (128, 125, 182, 186), (95, 93, 177, 175), (129, 130, 187, 163), (87, 88, 178, 176), (130, 127, 185, 187), (98, 89, 181, 172), (122, 123, 161, 160), (92, 91, 179, 180), (131, 128, 186, 184), (97, 100, 168, 169), (114, 112, 188, 189), (115, 197, 199, 117), (117, 199, 198, 116), (105, 190, 197, 115), (112, 195, 196, 114), (106, 191, 193, 109), (114, 196, 192, 108), (110, 194, 190, 105), (116, 198, 191, 106), (224, 206, 207, 214), (111, 204, 205, 110), (217, 215, 210, 218), (223, 200, 201, 216), (113, 221, 204, 111), (229, 222, 206, 224), (208, 215, 217, 225), (218, 210, 211, 232), (201, 200, 202, 203), (112, 59, 253, 252), (212, 209, 220, 227), (101, 228, 222, 229), (107, 8, 221, 113), (203, 202, 230, 226), (231, 233, 232, 211), (226, 230, 235, 234), (236, 237, 233, 231), (209, 208, 225, 220), (206, 223, 216, 207), (234, 235, 237, 236), (8, 101, 229, 221), (213, 212, 248), (221, 229, 224, 204), (204, 224, 214, 205), (85, 66, 234, 236), (12, 10, 201, 203), (79, 27, 220, 225), (14, 194, 110, 205), (15, 103, 214, 207), (66, 38, 226, 234), (20, 102, 212, 213), (38, 12, 203, 226), (26, 195, 112, 219), (27, 104, 227, 220), (41, 24, 218, 232), (103, 14, 205, 214), (235, 239, 238, 237), (235, 230, 39, 239), (232, 233, 241, 240), (233, 237, 243, 242), (255, 263, 275, 276), (250, 248, 249, 252), (248, 212, 227, 249), (227, 219, 249), (59, 56, 251, 253), (219, 112, 252, 249), (56, 109, 250, 251), (244, 261, 256, 262, 245, 251, 250), (247, 265, 257, 258, 246, 252, 253), (245, 263, 255, 264, 247, 253, 251), (246, 259, 254, 260, 244, 250, 252), (267, 283, 282, 285, 286, 289, 288, 287, 268, 269, 270, 276, 275), (247, 264, 270, 269), (263, 245, 267, 275), (256, 261, 277, 278), (259, 246, 272, 271), (264, 255, 276, 270), (258, 257, 280, 279), (257, 265, 268, 280), (246, 258, 279, 272), (254, 259, 271, 274), (244, 260, 273, 281), (245, 262, 266, 267), (261, 244, 281, 277), (260, 254, 274, 273), (265, 247, 269, 268), (262, 256, 278, 266), (300, 301, 298, 299), (268, 287, 286, 285, 284, 283, 267, 266, 278, 277, 296, 297, 294, 292, 291, 290, 279, 280), (285, 282, 298, 301), (289, 286, 302, 305), (279, 290, 293, 292, 294, 281, 273, 274, 271, 272), (284, 285, 301, 300), (294, 295, 296, 277, 281), (288, 289, 305, 304), (303, 304, 305, 302), (309, 306, 307, 308), (311, 310, 313, 312), (295, 294, 310, 311), (290, 291, 307, 306), (296, 295, 311, 312), (291, 292, 308, 307), (297, 296, 312, 313), (292, 293, 309, 308), (294, 297, 313, 310), (293, 290, 306, 309), (286, 287, 303, 302), (282, 283, 299, 298), (287, 288, 304, 303), (283, 284, 300, 299)])
me_cube_000.polygons.foreach_set('use_smooth', [True] * 245)
me_cube_000.polygons.foreach_set('material_index', [0, 0, 0, 0, 0, 0, 0, 0, 0, 0, 0, 0, 0, 0, 0, 0, 0, 0, 0, 0, 0, 0, 0, 0, 0, 0, 0, 0, 0, 0, 0, 0, 0, 0, 0, 0, 0, 0, 0, 0, 0, 0, 0, 0, 0, 0, 0, 0, 0, 0, 0, 0, 0, 0, 0, 0, 0, 0, 0, 0, 0, 0, 0, 0, 0, 0, 0, 0, 0, 0, 0, 0, 0, 0, 0, 0, 0, 0, 0, 0, 0, 0, 0, 0, 0, 0, 0, 0, 0, 0, 0, 0, 0, 0, 0, 0, 0, 0, 0, 0, 0, 0, 0, 0, 0, 0, 0, 0, 0, 0, 0, 0, 0, 0, 0, 0, 0, 0, 0, 0, 0, 0, 0, 0, 0, 0, 0, 0, 0, 0, 0, 0, 0, 0, 0, 0, 0, 0, 0, 0, 0, 0, 0, 0, 0, 0, 0, 0, 0, 0, 0, 0, 0, 0, 0, 0, 0, 0, 0, 0, 0, 0, 0, 0, 0, 0, 0, 0, 0, 0, 0, 0, 0, 0, 0, 0, 0, 0, 0, 0, 0, 0, 0, 0, 0, 0, 0, 0, 0, 0, 0, 0, 0, 0, 0, 1, 0, 0, 0, 0, 0, 0, 0, 0, 0, 0, 1, 1, 1, 1, 1, 1, 1, 1, 1, 1, 1, 1, 1, 1, 1, 1, 0, 1, 1, 1, 1, 1, 1, 1, 0, 0, 0, 1, 1, 1, 1, 1, 1, 1, 1, 1, 1, 1, 1])
me_cube_000.materials.append(mat_pants)
me_cube_000.materials.append(mat_buttons)
me_cube_000.use_remesh_preserve_volume = False
me_cube_000.use_remesh_preserve_attributes = False
me_cube_000.use_mirror_vertex_groups = False
me_cube_000.update()
me_cube_001 = bpy.data.meshes.new('Cube.001')
me_cube_001.from_pydata([(-2.086e-07, 0.5638, -0.1954), (0.5632, -0.117, -1.808), (0.5604, 0.08831, -1.808), (0.4556, -0.1779, -1.808), (0.3483, -0.2294, -1.808), (0.4556, 0.2104, -1.808), (0.3349, 0.2556, -1.808), (0.2702, -0.2379, -1.808), (0.2448, 0.1941, -1.808), (-2.384e-07, 0.406, 1.354), (0.2434, 0.248, 1.367), (0.1021, 0.3727, 1.354), (0.578, 0.03582, -1.808), (0.196, 0.08118, -1.808), (-2.384e-07, -0.2514, 1.371), (0.2721, -0.1063, 1.392), (0.1021, -0.2236, 1.365), (0.2162, -0.1405, -1.808), (0.578, -0.06721, -1.808), (0.4826, -0.1272, -2.658), (0.4331, -0.1601, -2.665), (0.3538, 0.06713, -2.664), (0.2738, 0.04208, -2.665), (0.2883, -0.1658, -2.659), (0.3555, -0.1824, -2.665), (0.5057, -0.006522, -2.665), (0.4331, 0.0559, -2.665), (0.2477, -0.02453, -2.665), (0.5093, -0.03236, -2.667), (0.2608, -0.1203, -2.665), (0.4918, -0.09741, -2.663), (0.6026, -0.001496, -1.808), (0.2874, 0.08997, 1.386), (0.1923, 0.0008983, -1.808), (0.4982, -0.07442, -2.664), (0.2563, -0.08703, -2.665), (0.5795, -0.1228, -2.072), (0.2223, 0.2175, -2.072), (0.3465, -0.2018, -2.072), (0.5856, 0.1057, -2.072), (0.4722, -0.1812, -2.072), (0.3343, 0.2812, -2.072), (0.2504, -0.1418, -2.072), (0.4722, 0.2375, -2.072), (0.1692, 0.0918, -2.072), (0.6102, 0.04949, -2.072), (0.1921, -0.099, -2.072), (0.6027, -0.0671, -2.072), (0.1697, -0.004153, -2.072), (0.6186, -0.0007501, -2.072), (0.1021, 0.3419, 1.495), (0.2387, 0.2026, 1.507), (-2.384e-07, 0.3806, 1.483), (-2.384e-07, 0.1605, 1.508), (-2.384e-07, -0.2309, 1.55), (0.264, 0.08997, 1.509), (0.2303, -0.09539, 1.528), (0.1021, 0.149, 1.513), (0.1017, -0.2117, 1.549), (0.0, 0.5597, -0.3118), (0.4404, -0.4525, -0.3174), (0.2649, -0.4993, -0.317), (0.8765, -0.1257, 0.6382), (0.8952, -0.1811, 0.6749), (0.9377, -0.1964, 0.7586), (0.9106, 0.1055, 0.7052), (0.9392, 0.105, 0.7616), (1.015, -0.06262, 0.9112), (0.9935, -0.1289, 0.8684), (1.005, 0.07052, 0.8911), (0.8766, 0.01398, 0.6382), (1.401, -0.1477, 0.445), (1.018, 0.03257, 0.9162), (0.8693, -0.04534, 0.6239), (1.387, -0.1051, 0.4168), (1.02, -0.009123, 0.9201), (1.223, -0.1185, 0.4752), (1.24, -0.1694, 0.509), (2.051, -0.06576, 0.1898), (1.28, -0.1835, 0.5859), (1.255, 0.09413, 0.5368), (1.281, 0.09367, 0.5887), (1.351, -0.06049, 0.7263), (1.331, -0.1215, 0.687), (1.341, 0.06195, 0.7079), (1.223, 0.009956, 0.4752), (1.623, -0.169, 0.3151), (1.353, 0.02706, 0.7309), (1.217, -0.04459, 0.4621), (1.606, -0.1182, 0.2815), (1.355, -0.01129, 0.7345), (1.434, -0.1596, 0.5095), (1.413, 0.07299, 0.4684), (1.435, 0.07261, 0.5118), (1.493, -0.05652, 0.627), (1.477, -0.1076, 0.5941), (1.486, 0.04604, 0.6116), (1.387, 0.00249, 0.4168), (1.814, -0.1497, 0.2338), (1.495, 0.01681, 0.6309), (1.381, -0.0432, 0.4058), (1.799, -0.1063, 0.2051), (1.497, -0.0153, 0.6339), (1.662, -0.183, 0.3918), (1.637, 0.0937, 0.3429), (1.663, 0.09324, 0.3946), (1.733, -0.06041, 0.5317), (1.713, -0.1212, 0.4925), (1.723, 0.06163, 0.5133), (1.606, 0.009806, 0.2815), (2.034, -0.1056, 0.1575), (1.735, 0.02685, 0.5363), (1.599, -0.04457, 0.2684), (2.025, -0.07906, 0.1399), (1.737, -0.01137, 0.5399), (1.847, -0.1617, 0.2994), (1.826, 0.0749, 0.2576), (1.848, 0.07451, 0.3018), (1.908, -0.05687, 0.419), (1.891, -0.1088, 0.3856), (1.9, 0.04748, 0.4033), (1.799, 0.003163, 0.2051), (1.91, 0.01774, 0.423), (1.793, -0.04333, 0.1939), (1.911, -0.01494, 0.4261), (2.055, -0.113, 0.1977), (2.042, 0.03191, 0.172), (2.056, 0.03167, 0.1991), (2.092, -0.04879, 0.2709), (2.082, -0.08062, 0.2504), (2.087, 0.01511, 0.2613), (2.025, -0.01203, 0.1399), (2.051, -0.01269, 0.1893), (2.093, -0.0031, 0.2733), (2.022, -0.0405, 0.133), (2.05, -0.03478, 0.189), (2.094, -0.02311, 0.2752), (0.4557, 0.2467, -1.414), (0.5603, -0.1347, -1.414), (0.3425, -0.2513, -1.414), (0.2143, 0.248, -1.414), (0.1887, 0.1218, -1.414), (0.5756, 0.04716, -1.414), (0.1993, -0.1258, -1.414), (0.5756, -0.07544, -1.414), (0.5923, 0.002756, -1.414), (0.1867, 0.03214, -1.414), (0.3168, 0.2982, -1.414), (0.5593, 0.1096, -1.414), (0.4557, -0.1984, -1.414), (0.2379, -0.2405, -1.414), (0.4605, 0.2646, -1.321), (0.573, -0.1452, -1.321), (0.339, -0.2704, -1.321), (0.2012, 0.266, -1.321), (0.1737, 0.1305, -1.321), (0.5894, 0.05024, -1.321), (0.1851, -0.1356, -1.321), (0.5894, -0.08146, -1.321), (0.6074, 0.002534, -1.321), (0.1717, 0.03409, -1.321), (0.3114, 0.3199, -1.321), (0.5719, 0.1173, -1.321), (0.4605, -0.2136, -1.321), (0.2266, -0.2588, -1.321), (0.4367, -0.4377, -0.3202), (0.2682, -0.4825, -0.3198), (0.0, 0.5312, -0.3119)], [], [(149, 139, 4, 3), (144, 138, 1, 18), (147, 137, 5, 6), (167, 0, 59), (141, 140, 8, 13), (138, 149, 3, 1), (139, 150, 7, 4), (137, 148, 2, 5), (140, 147, 6, 8), (146, 141, 13, 33), (148, 142, 12, 2), (150, 143, 17, 7), (32, 10, 51, 55), (145, 144, 18, 31), (49, 47, 30, 34), (42, 46, 29, 23), (39, 45, 28, 25), (48, 44, 27, 35), (43, 39, 25, 26), (41, 43, 26, 21), (44, 37, 22, 27), (47, 36, 19, 30), (40, 38, 24, 20), (36, 40, 20, 19), (37, 41, 21, 22), (38, 42, 23, 24), (46, 48, 35, 29), (45, 49, 34, 28), (142, 145, 31, 12), (15, 32, 55, 56), (10, 11, 50, 51), (143, 146, 33, 17), (12, 31, 49, 45), (17, 33, 48, 46), (4, 7, 42, 38), (8, 6, 41, 37), (1, 3, 40, 36), (3, 4, 38, 40), (18, 1, 36, 47), (13, 8, 37, 44), (6, 5, 43, 41), (5, 2, 39, 43), (33, 13, 44, 48), (2, 12, 45, 39), (7, 17, 46, 42), (31, 18, 47, 49), (55, 57, 58, 56), (57, 53, 54, 58), (50, 52, 53, 57), (51, 50, 57, 55), (16, 15, 56, 58), (11, 9, 52, 50), (14, 16, 58, 54), (62, 73, 88, 76), (66, 69, 84, 81), (67, 68, 83, 82), (75, 67, 82, 90), (70, 65, 80, 85), (63, 62, 76, 77), (73, 70, 85, 88), (64, 63, 77, 79), (76, 88, 100, 74), (81, 84, 96, 93), (82, 83, 95, 94), (90, 82, 94, 102), (85, 80, 92, 97), (77, 76, 74, 71), (88, 85, 97, 100), (79, 77, 71, 91), (72, 75, 90, 87), (65, 66, 81, 80), (69, 72, 87, 84), (68, 64, 79, 83), (93, 96, 108, 105), (94, 95, 107, 106), (102, 94, 106, 114), (97, 92, 104, 109), (71, 74, 89, 86), (100, 97, 109, 112), (91, 71, 86, 103), (95, 91, 103, 107), (87, 90, 102, 99), (80, 81, 93, 92), (84, 87, 99, 96), (83, 79, 91, 95), (105, 108, 120, 117), (106, 107, 119, 118), (114, 106, 118, 124), (109, 104, 116, 121), (86, 89, 101, 98), (112, 109, 121, 123), (103, 86, 98, 115), (107, 103, 115, 119), (74, 100, 112, 89), (99, 102, 114, 111), (92, 93, 105, 104), (96, 99, 111, 108), (118, 119, 129, 128), (124, 118, 128, 136), (121, 116, 126, 131), (98, 101, 113, 110), (123, 121, 131, 134), (115, 98, 110, 125), (119, 115, 125, 129), (120, 122, 133, 130), (89, 112, 123, 101), (111, 114, 124, 122), (104, 105, 117, 116), (108, 111, 122, 120), (131, 126, 127, 132), (132, 127, 130, 133), (135, 132, 133, 136), (134, 131, 132, 135), (110, 113, 78, 125), (125, 78, 128, 129), (113, 134, 135, 78), (78, 135, 136, 128), (117, 120, 130, 127), (101, 123, 134, 113), (122, 124, 136, 133), (116, 117, 127, 126), (144, 145, 159, 158), (140, 141, 155, 154), (143, 150, 164, 157), (137, 147, 161, 151), (142, 148, 162, 156), (138, 144, 158, 152), (141, 146, 160, 155), (139, 149, 163, 153), (147, 140, 154, 161), (148, 137, 151, 162), (146, 143, 157, 160), (150, 139, 153, 164), (145, 142, 156, 159), (149, 138, 152, 163), (61, 60, 165, 166)])
me_cube_001.polygons.foreach_set('use_smooth', [True] * 136)
me_cube_001.materials.append(mat_skin)
me_cube_001.use_remesh_preserve_volume = False
me_cube_001.use_remesh_preserve_attributes = False
me_cube_001.use_mirror_vertex_groups = False
me_cube_001.update()

# ---- objects
ob_cube_003 = bpy.data.objects.new('Cube.003', me_cube_004)
ob_cube_002 = bpy.data.objects.new('Cube.002', me_cube_002)
ob_cube_001 = bpy.data.objects.new('Cube.001', me_cube_000)
ob_cube = bpy.data.objects.new('Cube', me_cube_001)
ob_lamp = bpy.data.objects.new('Lamp', light_lamp)
ob_camera = bpy.data.objects.new('Camera', cam_camera)

# ---- transforms, parenting, visibility, modifiers, constraints
ob_cube_003.location = (5.582, -0.004671, 0.1392)
ob_cube_003.scale = (0.9681, 0.9681, 0.9681)
ob_cube_003.lineart.crease_threshold = 0.0
_m = ob_cube_003.modifiers.new('Mirror', 'MIRROR')
ob_cube_002.location = (5.582, -0.004671, 0.1392)
ob_cube_002.scale = (0.9681, 0.9681, 0.9681)
ob_cube_002.lineart.crease_threshold = 0.0
_m = ob_cube_002.modifiers.new('Mirror', 'MIRROR')
ob_cube_001.location = (5.582, -0.004671, 0.1392)
ob_cube_001.scale = (0.9681, 0.9681, 0.9681)
ob_cube_001.lineart.crease_threshold = 0.0
_m = ob_cube_001.modifiers.new('Mirror', 'MIRROR')
ob_cube.location = (5.582, -0.004671, 0.1392)
ob_cube.scale = (0.9681, 0.9681, 0.9681)
ob_cube.lineart.crease_threshold = 0.0
_m = ob_cube.modifiers.new('Mirror', 'MIRROR')
ob_lamp.location = (4.076, 1.005, 5.904)
ob_lamp.rotation_euler = (0.6503, 0.05522, 1.866)
ob_lamp.lock_rotations_4d = False
ob_lamp.empty_display_type = 'ARROWS'
ob_lamp.color = (0.0, 0.0, 0.0, 0.0)
ob_lamp.lineart.crease_threshold = 0.0
ob_camera.location = (7.481, -6.508, 5.344)
ob_camera.rotation_euler = (1.109, 0.0, 0.8149)
ob_camera.lock_rotations_4d = False
ob_camera.empty_display_type = 'ARROWS'
ob_camera.color = (0.0, 0.0, 0.0, 0.0)
ob_camera.display_type = 'WIRE'
ob_camera.lineart.crease_threshold = 0.0

# ---- collection membership
col_collection_1.objects.link(ob_cube_003)
col_collection_1.objects.link(ob_cube_002)
col_collection_1.objects.link(ob_cube_001)
col_collection_1.objects.link(ob_cube)
col_collection_1.objects.link(ob_lamp)
col_collection_1.objects.link(ob_camera)

# ---- scene / render settings (as saved in the file)
scene.camera = ob_camera
scene.frame_start = 1; scene.frame_end = 250; scene.frame_set(41)
scene.render.engine = 'BLENDER_EEVEE_NEXT'
scene.render.resolution_percentage = 50
scene.render.dither_intensity = 0.0
scene.cycles.use_denoising = False
scene.cycles.samples = 128
scene.cycles.sampling_pattern = 'TABULATED_SOBOL'
scene.cycles.use_adaptive_sampling = False
scene.cycles.use_light_tree = False
scene.cycles.blur_glossy = 0.0
scene.cycles.sample_clamp_indirect = 0.0
scene.view_settings.view_transform = 'Standard'
bpy.context.view_layer.update()
